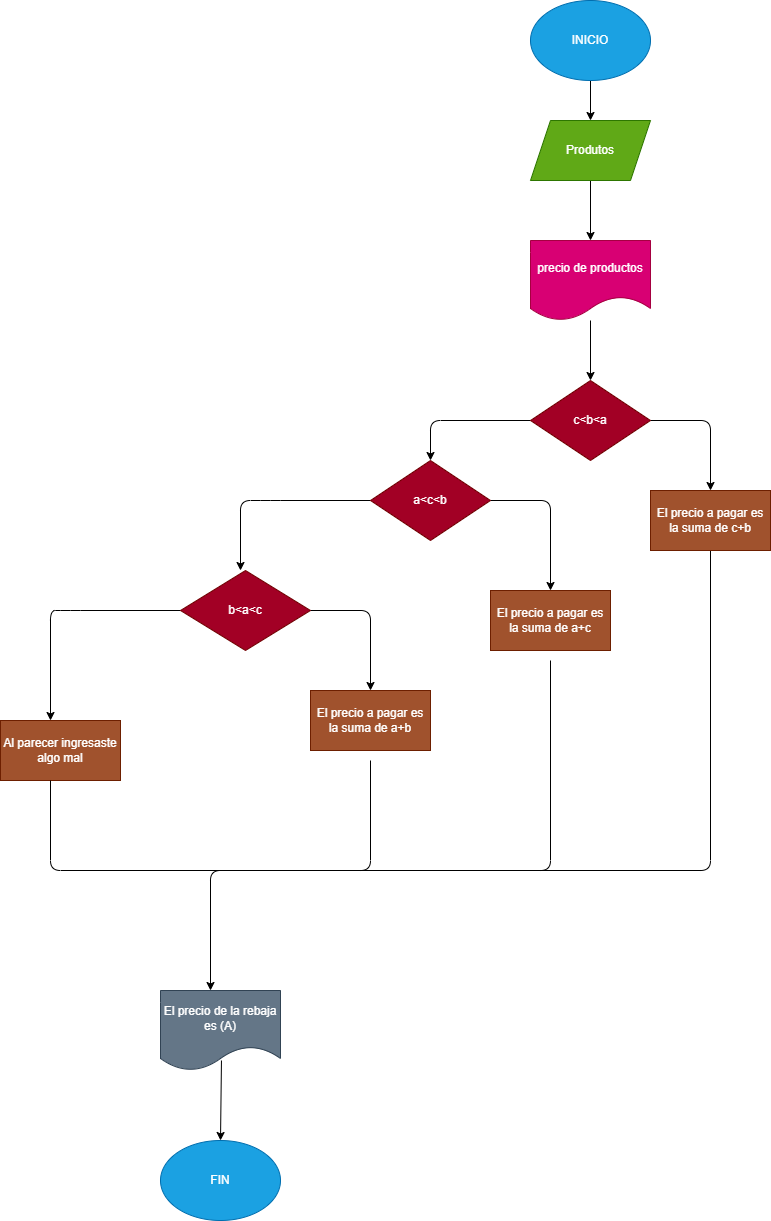

The diagram above was exported from draw.io. Its source (the exported page's mxGraphModel, read from the mxfile embedded in the PNG):
<mxGraphModel dx="798" dy="610" grid="1" gridSize="10" guides="1" tooltips="1" connect="1" arrows="1" fold="1" page="1" pageScale="1" pageWidth="127700" pageHeight="167700" math="0" shadow="0">
  <root>
    <mxCell id="0" />
    <mxCell id="1" parent="0" />
    <mxCell id="6" value="" style="edgeStyle=none;html=1;" edge="1" parent="1" source="4" target="5">
      <mxGeometry relative="1" as="geometry" />
    </mxCell>
    <mxCell id="4" value="INICIO" style="ellipse;whiteSpace=wrap;html=1;fillColor=#1ba1e2;fontColor=#ffffff;strokeColor=#006EAF;" vertex="1" parent="1">
      <mxGeometry x="52980" y="10" width="120" height="80" as="geometry" />
    </mxCell>
    <mxCell id="7" style="edgeStyle=none;html=1;" edge="1" parent="1" source="5" target="8">
      <mxGeometry relative="1" as="geometry">
        <mxPoint x="53040" y="280" as="targetPoint" />
      </mxGeometry>
    </mxCell>
    <mxCell id="5" value="Produtos" style="shape=parallelogram;perimeter=parallelogramPerimeter;whiteSpace=wrap;html=1;fixedSize=1;fillColor=#60a917;fontColor=#ffffff;strokeColor=#2D7600;" vertex="1" parent="1">
      <mxGeometry x="52980" y="130" width="120" height="60" as="geometry" />
    </mxCell>
    <mxCell id="9" style="edgeStyle=none;html=1;" edge="1" parent="1" source="8">
      <mxGeometry relative="1" as="geometry">
        <mxPoint x="53040" y="390" as="targetPoint" />
      </mxGeometry>
    </mxCell>
    <mxCell id="8" value="precio de productos" style="shape=document;whiteSpace=wrap;html=1;boundedLbl=1;fillColor=#d80073;fontColor=#ffffff;strokeColor=#A50040;" vertex="1" parent="1">
      <mxGeometry x="52980" y="250" width="120" height="80" as="geometry" />
    </mxCell>
    <mxCell id="11" style="edgeStyle=none;html=1;" edge="1" parent="1" source="10">
      <mxGeometry relative="1" as="geometry">
        <mxPoint x="53160" y="500" as="targetPoint" />
        <Array as="points">
          <mxPoint x="53160" y="430" />
        </Array>
      </mxGeometry>
    </mxCell>
    <mxCell id="13" style="edgeStyle=none;html=1;" edge="1" parent="1" source="10">
      <mxGeometry relative="1" as="geometry">
        <mxPoint x="52880" y="470" as="targetPoint" />
        <Array as="points">
          <mxPoint x="52880" y="430" />
        </Array>
      </mxGeometry>
    </mxCell>
    <mxCell id="10" value="c&amp;lt;b&amp;lt;a" style="rhombus;whiteSpace=wrap;html=1;fillColor=#a20025;fontColor=#ffffff;strokeColor=#6F0000;" vertex="1" parent="1">
      <mxGeometry x="52980" y="390" width="120" height="80" as="geometry" />
    </mxCell>
    <mxCell id="23" style="edgeStyle=none;html=1;" edge="1" parent="1" source="12">
      <mxGeometry relative="1" as="geometry">
        <mxPoint x="52660" y="1000" as="targetPoint" />
        <Array as="points">
          <mxPoint x="53160" y="880" />
          <mxPoint x="52660" y="880" />
        </Array>
      </mxGeometry>
    </mxCell>
    <mxCell id="12" value="El precio a pagar es la suma de c+b" style="rounded=0;whiteSpace=wrap;html=1;fillColor=#a0522d;fontColor=#ffffff;strokeColor=#6D1F00;" vertex="1" parent="1">
      <mxGeometry x="53100" y="500" width="120" height="60" as="geometry" />
    </mxCell>
    <mxCell id="15" style="edgeStyle=none;html=1;" edge="1" parent="1" source="14">
      <mxGeometry relative="1" as="geometry">
        <mxPoint x="52690" y="580" as="targetPoint" />
        <Array as="points">
          <mxPoint x="52720" y="510" />
          <mxPoint x="52690" y="510" />
        </Array>
      </mxGeometry>
    </mxCell>
    <mxCell id="16" style="edgeStyle=none;html=1;" edge="1" parent="1" source="14">
      <mxGeometry relative="1" as="geometry">
        <mxPoint x="53000" y="600" as="targetPoint" />
        <Array as="points">
          <mxPoint x="53000" y="510" />
        </Array>
      </mxGeometry>
    </mxCell>
    <mxCell id="14" value="a&amp;lt;c&amp;lt;b" style="rhombus;whiteSpace=wrap;html=1;fillColor=#a20025;fontColor=#ffffff;strokeColor=#6F0000;" vertex="1" parent="1">
      <mxGeometry x="52820" y="470" width="120" height="80" as="geometry" />
    </mxCell>
    <mxCell id="17" value="El precio a pagar es la suma de a+c" style="rounded=0;whiteSpace=wrap;html=1;fillColor=#a0522d;fontColor=#ffffff;strokeColor=#6D1F00;" vertex="1" parent="1">
      <mxGeometry x="52940" y="600" width="120" height="60" as="geometry" />
    </mxCell>
    <mxCell id="19" style="edgeStyle=none;html=1;" edge="1" parent="1" source="18">
      <mxGeometry relative="1" as="geometry">
        <mxPoint x="52820" y="700" as="targetPoint" />
        <Array as="points">
          <mxPoint x="52820" y="620" />
        </Array>
      </mxGeometry>
    </mxCell>
    <mxCell id="21" style="edgeStyle=none;html=1;exitX=0;exitY=0.5;exitDx=0;exitDy=0;" edge="1" parent="1" source="18">
      <mxGeometry relative="1" as="geometry">
        <mxPoint x="52500" y="730" as="targetPoint" />
        <Array as="points">
          <mxPoint x="52520" y="620" />
          <mxPoint x="52500" y="620" />
        </Array>
      </mxGeometry>
    </mxCell>
    <mxCell id="18" value="b&amp;lt;a&amp;lt;c" style="rhombus;whiteSpace=wrap;html=1;fillColor=#a20025;fontColor=#ffffff;strokeColor=#6F0000;" vertex="1" parent="1">
      <mxGeometry x="52630" y="580" width="130" height="80" as="geometry" />
    </mxCell>
    <mxCell id="20" value="El precio a pagar es la suma de a+b" style="rounded=0;whiteSpace=wrap;html=1;fillColor=#a0522d;fontColor=#ffffff;strokeColor=#6D1F00;" vertex="1" parent="1">
      <mxGeometry x="52760" y="700" width="120" height="60" as="geometry" />
    </mxCell>
    <mxCell id="22" value="Al parecer ingresaste algo mal" style="rounded=0;whiteSpace=wrap;html=1;fillColor=#a0522d;fontColor=#ffffff;strokeColor=#6D1F00;" vertex="1" parent="1">
      <mxGeometry x="52450" y="730" width="120" height="60" as="geometry" />
    </mxCell>
    <mxCell id="24" value="" style="endArrow=none;html=1;" edge="1" parent="1">
      <mxGeometry width="50" height="50" relative="1" as="geometry">
        <mxPoint x="52980" y="880" as="sourcePoint" />
        <mxPoint x="53000" y="670" as="targetPoint" />
        <Array as="points">
          <mxPoint x="53000" y="880" />
        </Array>
      </mxGeometry>
    </mxCell>
    <mxCell id="25" value="" style="endArrow=none;html=1;" edge="1" parent="1">
      <mxGeometry width="50" height="50" relative="1" as="geometry">
        <mxPoint x="52800" y="880" as="sourcePoint" />
        <mxPoint x="52820" y="770" as="targetPoint" />
        <Array as="points">
          <mxPoint x="52820" y="880" />
        </Array>
      </mxGeometry>
    </mxCell>
    <mxCell id="26" value="" style="endArrow=none;html=1;" edge="1" parent="1">
      <mxGeometry width="50" height="50" relative="1" as="geometry">
        <mxPoint x="52680" y="880" as="sourcePoint" />
        <mxPoint x="52500" y="790" as="targetPoint" />
        <Array as="points">
          <mxPoint x="52500" y="880" />
        </Array>
      </mxGeometry>
    </mxCell>
    <mxCell id="28" style="edgeStyle=none;html=1;exitX=0.508;exitY=0.875;exitDx=0;exitDy=0;exitPerimeter=0;" edge="1" parent="1" source="27">
      <mxGeometry relative="1" as="geometry">
        <mxPoint x="52670" y="1150" as="targetPoint" />
      </mxGeometry>
    </mxCell>
    <mxCell id="27" value="El precio de la rebaja es (A)" style="shape=document;whiteSpace=wrap;html=1;boundedLbl=1;fillColor=#647687;fontColor=#ffffff;strokeColor=#314354;" vertex="1" parent="1">
      <mxGeometry x="52610" y="1000" width="120" height="80" as="geometry" />
    </mxCell>
    <mxCell id="29" value="FIN" style="ellipse;whiteSpace=wrap;html=1;fillColor=#1ba1e2;fontColor=#ffffff;strokeColor=#006EAF;" vertex="1" parent="1">
      <mxGeometry x="52610" y="1150" width="120" height="80" as="geometry" />
    </mxCell>
  </root>
</mxGraphModel>